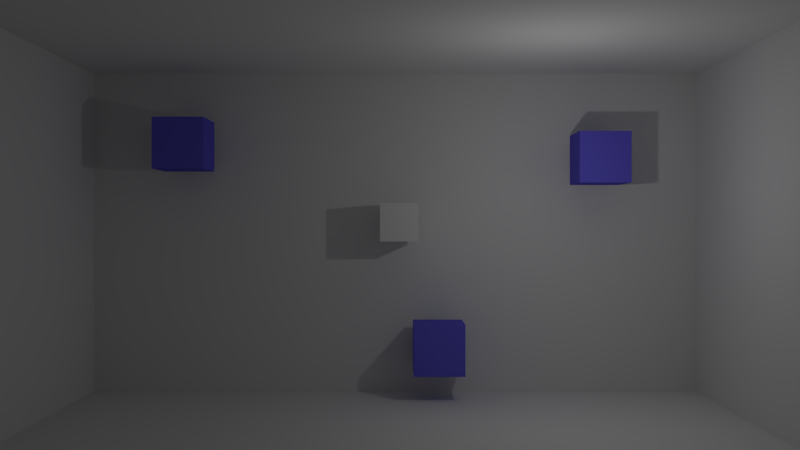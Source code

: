 # Source: soundroom.blend  (saved by Blender 2.77.0; exported with 4.5.12 LTS)
import bpy
from mathutils import Matrix  # noqa: F401  (used for matrix-valued properties, if any)

bpy.ops.wm.read_factory_settings(use_empty=True)
scene = bpy.context.scene
scene.name = 'Scene'

# ---- collections
col_collection_1 = bpy.data.collections.new('Collection 1'); scene.collection.children.link(col_collection_1)

# ---- materials (node trees are filled in below, after node groups)
mat_material_001 = bpy.data.materials.new('Material.001')
mat_material_001.alpha_threshold = 0.0
mat_material_001.use_transparent_shadow = False
mat_material_001.diffuse_color = (0.1488, 0.1277, 0.8, 1.0)
mat_material_001.roughness = 0.5
mat_material_001.specular_intensity = 0.787
mat_material = bpy.data.materials.new('Material')
mat_material.alpha_threshold = 0.0
mat_material.use_transparent_shadow = False
mat_material.roughness = 0.5
mat_material.line_color = (0.0, 0.0, 0.0, 1.0)

# ---- material node trees

# ---- world
world_world = bpy.data.worlds.new('World'); scene.world = world_world
world_world.color = (0.05088, 0.05088, 0.05088)
world_world.use_sun_shadow = False
world_world.sun_shadow_jitter_overblur = 0.0
world_world.cycles.sampling_method = 'MANUAL'

# ---- cameras
cam_camera = bpy.data.cameras.new('Camera')
cam_camera.clip_end = 100.0
cam_camera.lens = 35.0
cam_camera.sensor_width = 32.0
cam_camera.sensor_height = 18.0
cam_camera.ortho_scale = 7.314
cam_camera.dof.focus_distance = 0.0
cam_camera.dof.aperture_fstop = 128.0

# ---- lights
light_lamp = bpy.data.lights.new('Lamp', 'POINT')
light_lamp.transmission_factor = 0.0
light_lamp.cutoff_distance = 30.0
light_lamp.energy = 100.0
light_lamp.shadow_buffer_clip_start = 1.001
light_lamp.shadow_soft_size = 0.1
light_lamp.shadow_maximum_resolution = 0.006
light_lamp.use_absolute_resolution = True

# ---- meshes
me_cube_008 = bpy.data.meshes.new('Cube.008')
me_cube_008.from_pydata([(-1.0, -1.0, -1.0), (-1.0, -1.0, 1.0), (-1.0, 1.0, -1.0), (-1.0, 1.0, 1.0), (1.0, -1.0, -1.0), (1.0, -1.0, 1.0), (1.0, 1.0, -1.0), (1.0, 1.0, 1.0)], [], [(1, 3, 2, 0), (3, 7, 6, 2), (7, 5, 4, 6), (5, 1, 0, 4), (0, 2, 6, 4), (5, 7, 3, 1)])
me_cube_008.materials.append(mat_material_001)
me_cube_008.use_remesh_preserve_volume = False
me_cube_008.use_remesh_preserve_attributes = False
me_cube_008.use_mirror_vertex_groups = False
me_cube_008.update()
me_cube_007 = bpy.data.meshes.new('Cube.007')
me_cube_007.from_pydata([(-1.0, -1.0, -1.0), (-1.0, -1.0, 1.0), (-1.0, 1.0, -1.0), (-1.0, 1.0, 1.0), (1.0, -1.0, -1.0), (1.0, -1.0, 1.0), (1.0, 1.0, -1.0), (1.0, 1.0, 1.0)], [], [(1, 3, 2, 0), (3, 7, 6, 2), (7, 5, 4, 6), (5, 1, 0, 4), (0, 2, 6, 4), (5, 7, 3, 1)])
me_cube_007.materials.append(mat_material_001)
me_cube_007.use_remesh_preserve_volume = False
me_cube_007.use_remesh_preserve_attributes = False
me_cube_007.use_mirror_vertex_groups = False
me_cube_007.update()
me_cube_006 = bpy.data.meshes.new('Cube.006')
me_cube_006.from_pydata([(-1.0, -1.0, -1.0), (-1.0, -1.0, 1.0), (-1.0, 1.0, -1.0), (-1.0, 1.0, 1.0), (1.0, -1.0, -1.0), (1.0, -1.0, 1.0), (1.0, 1.0, -1.0), (1.0, 1.0, 1.0)], [], [(1, 3, 2, 0), (3, 7, 6, 2), (7, 5, 4, 6), (5, 1, 0, 4), (0, 2, 6, 4), (5, 7, 3, 1)])
me_cube_006.materials.append(mat_material_001)
me_cube_006.use_remesh_preserve_volume = False
me_cube_006.use_remesh_preserve_attributes = False
me_cube_006.use_mirror_vertex_groups = False
me_cube_006.update()
me_cube_005 = bpy.data.meshes.new('Cube.005')
me_cube_005.from_pydata([(-1.0, -1.0, -1.0), (-1.0, -1.0, 1.0), (-1.0, 1.0, -1.0), (-1.0, 1.0, 1.0), (1.0, -1.0, -1.0), (1.0, -1.0, 1.0), (1.0, 1.0, -1.0), (1.0, 1.0, 1.0)], [], [(1, 3, 2, 0), (3, 7, 6, 2), (7, 5, 4, 6), (5, 1, 0, 4), (0, 2, 6, 4), (5, 7, 3, 1)])
me_cube_005.use_remesh_preserve_volume = False
me_cube_005.use_remesh_preserve_attributes = False
me_cube_005.use_mirror_vertex_groups = False
me_cube_005.update()
me_cube_004 = bpy.data.meshes.new('Cube.004')
me_cube_004.from_pydata([(-1.0, -1.0, -1.0), (-1.0, -1.0, 1.0), (-1.0, 1.0, -1.0), (-1.0, 1.0, 1.0), (1.0, -1.0, -1.0), (1.0, -1.0, 1.0), (1.0, 1.0, -1.0), (1.0, 1.0, 1.0)], [], [(1, 3, 2, 0), (3, 7, 6, 2), (7, 5, 4, 6), (5, 1, 0, 4), (0, 2, 6, 4), (5, 7, 3, 1)])
me_cube_004.use_remesh_preserve_volume = False
me_cube_004.use_remesh_preserve_attributes = False
me_cube_004.use_mirror_vertex_groups = False
me_cube_004.update()
me_cube_003 = bpy.data.meshes.new('Cube.003')
me_cube_003.from_pydata([(-1.0, -1.0, -1.0), (-1.0, -1.0, 1.0), (-1.0, 1.0, -1.0), (-1.0, 1.0, 1.0), (1.0, -1.0, -1.0), (1.0, -1.0, 1.0), (1.0, 1.0, -1.0), (1.0, 1.0, 1.0)], [], [(1, 3, 2, 0), (3, 7, 6, 2), (7, 5, 4, 6), (5, 1, 0, 4), (0, 2, 6, 4), (5, 7, 3, 1)])
me_cube_003.use_remesh_preserve_volume = False
me_cube_003.use_remesh_preserve_attributes = False
me_cube_003.use_mirror_vertex_groups = False
me_cube_003.update()
me_cube_002 = bpy.data.meshes.new('Cube.002')
me_cube_002.from_pydata([(-1.0, -1.0, -1.0), (-1.0, -1.0, 1.0), (-1.0, 1.0, -1.0), (-1.0, 1.0, 1.0), (1.0, -1.0, -1.0), (1.0, -1.0, 1.0), (1.0, 1.0, -1.0), (1.0, 1.0, 1.0)], [], [(1, 3, 2, 0), (3, 7, 6, 2), (7, 5, 4, 6), (5, 1, 0, 4), (0, 2, 6, 4), (5, 7, 3, 1)])
me_cube_002.use_remesh_preserve_volume = False
me_cube_002.use_remesh_preserve_attributes = False
me_cube_002.use_mirror_vertex_groups = False
me_cube_002.update()
me_cube_001 = bpy.data.meshes.new('Cube.001')
me_cube_001.from_pydata([(-1.0, -1.0, -1.0), (-1.0, -1.0, 1.0), (-1.0, 1.0, -1.0), (-1.0, 1.0, 1.0), (1.0, -1.0, -1.0), (1.0, -1.0, 1.0), (1.0, 1.0, -1.0), (1.0, 1.0, 1.0)], [], [(1, 3, 2, 0), (3, 7, 6, 2), (7, 5, 4, 6), (5, 1, 0, 4), (0, 2, 6, 4), (5, 7, 3, 1)])
me_cube_001.use_remesh_preserve_volume = False
me_cube_001.use_remesh_preserve_attributes = False
me_cube_001.use_mirror_vertex_groups = False
me_cube_001.update()
me_cube = bpy.data.meshes.new('Cube')
me_cube.from_pydata([(1.0, 1.0, -1.0), (1.0, -1.0, -1.0), (-1.0, -1.0, -1.0), (-1.0, 1.0, -1.0), (1.0, 1.0, 1.0), (1.0, -1.0, 1.0), (-1.0, -1.0, 1.0), (-1.0, 1.0, 1.0)], [], [(0, 1, 2, 3), (4, 7, 6, 5), (0, 4, 5, 1), (1, 5, 6, 2), (2, 6, 7, 3), (4, 0, 3, 7)])
me_cube.materials.append(mat_material)
me_cube.use_remesh_preserve_volume = False
me_cube.use_remesh_preserve_attributes = False
me_cube.use_mirror_vertex_groups = False
me_cube.update()

# ---- objects
ob_speaker8_002 = bpy.data.objects.new('speaker8.002', me_cube_008)
ob_speaker8_001 = bpy.data.objects.new('speaker8.001', me_cube_007)
ob_speaker8 = bpy.data.objects.new('speaker8', me_cube_006)
ob_cube_005 = bpy.data.objects.new('Cube.005', me_cube_005)
ob_cube_004 = bpy.data.objects.new('Cube.004', me_cube_004)
ob_cube_003 = bpy.data.objects.new('Cube.003', me_cube_003)
ob_cube_002 = bpy.data.objects.new('Cube.002', me_cube_002)
ob_cube_001 = bpy.data.objects.new('Cube.001', me_cube_001)
ob_cube = bpy.data.objects.new('Cube', me_cube)
ob_lamp = bpy.data.objects.new('Lamp', light_lamp)
ob_camera = bpy.data.objects.new('Camera', cam_camera)

# ---- transforms, parenting, visibility, modifiers, constraints
ob_speaker8_002.location = (6.141, 1.949, 1.104)
ob_speaker8_002.scale = (0.7705, 0.7705, 0.7705)
ob_speaker8_002.lineart.crease_threshold = 0.0
ob_speaker8_001.location = (1.199, -3.832, 1.104)
ob_speaker8_001.scale = (0.7705, 0.7705, 0.7705)
ob_speaker8_001.lineart.crease_threshold = 0.0
ob_speaker8.location = (-6.592, 2.368, 1.104)
ob_speaker8.scale = (0.7705, 0.7705, 0.7705)
ob_speaker8.lineart.crease_threshold = 0.0
ob_cube_005.location = (-10.44, -0.3543, 2.113)
ob_cube_005.rotation_euler = (0.0, 1.571, 0.0)
ob_cube_005.scale = (10.64, 5.966, 0.6972)
ob_cube_005.lineart.crease_threshold = 0.0
ob_cube_004.location = (10.48, -0.3543, 2.113)
ob_cube_004.rotation_euler = (0.0, 1.571, 0.0)
ob_cube_004.scale = (10.64, 5.966, 1.009)
ob_cube_004.lineart.crease_threshold = 0.0
ob_cube_003.location = (0.03287, -6.253, 2.607)
ob_cube_003.rotation_euler = (1.571, 0.0, 0.0)
ob_cube_003.scale = (10.64, 9.765, 0.8491)
ob_cube_003.lineart.crease_threshold = 0.0
ob_cube_002.location = (0.03287, 5.538, 2.607)
ob_cube_002.rotation_euler = (1.571, 0.0, 0.0)
ob_cube_002.scale = (10.64, 10.68, -0.7966)
ob_cube_002.lineart.crease_threshold = 0.0
ob_cube_001.location = (0.03458, -0.04401, -0.2318)
ob_cube_001.scale = (13.74, 7.705, 0.1647)
ob_cube_001.lineart.crease_threshold = 0.0
ob_cube.location = (0.0, 0.0, 1.0)
ob_cube.scale = (0.5773, 0.5773, 0.5773)
ob_cube.lock_rotations_4d = False
ob_cube.empty_display_type = 'ARROWS'
ob_cube.lineart.crease_threshold = 0.0
ob_lamp.location = (4.076, 1.005, 5.904)
ob_lamp.rotation_euler = (0.6503, 0.05522, 1.866)
ob_lamp.lock_rotations_4d = False
ob_lamp.empty_display_type = 'ARROWS'
ob_lamp.color = (0.0, 0.0, 0.0, 0.0)
ob_lamp.lineart.crease_threshold = 0.0
ob_camera.location = (0.02313, -0.08349, 27.89)
ob_camera.lock_rotations_4d = False
ob_camera.empty_display_type = 'ARROWS'
ob_camera.color = (0.0, 0.0, 0.0, 0.0)
ob_camera.display_type = 'WIRE'
ob_camera.lineart.crease_threshold = 0.0

# ---- collection membership
col_collection_1.objects.link(ob_speaker8_002)
col_collection_1.objects.link(ob_speaker8_001)
col_collection_1.objects.link(ob_speaker8)
col_collection_1.objects.link(ob_cube_005)
col_collection_1.objects.link(ob_cube_004)
col_collection_1.objects.link(ob_cube_003)
col_collection_1.objects.link(ob_cube_002)
col_collection_1.objects.link(ob_cube_001)
col_collection_1.objects.link(ob_cube)
col_collection_1.objects.link(ob_lamp)
col_collection_1.objects.link(ob_camera)

# ---- scene / render settings (as saved in the file)
scene.camera = ob_camera
scene.frame_start = 1; scene.frame_end = 250; scene.frame_set(10)
scene.render.engine = 'BLENDER_EEVEE_NEXT'
scene.render.resolution_percentage = 50
scene.render.fps = 60
scene.render.dither_intensity = 0.0
scene.cycles.use_denoising = False
scene.cycles.samples = 128
scene.cycles.sampling_pattern = 'TABULATED_SOBOL'
scene.cycles.light_sampling_threshold = 0.0
scene.cycles.use_adaptive_sampling = False
scene.cycles.use_light_tree = False
scene.cycles.blur_glossy = 0.0
scene.cycles.sample_clamp_indirect = 0.0
scene.view_settings.view_transform = 'Standard'
bpy.context.view_layer.update()
